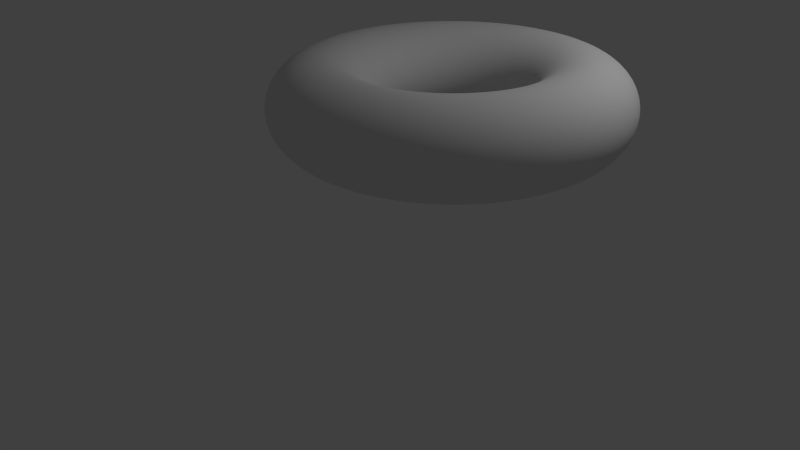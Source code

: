 # Source: LD_Donut.blend  (saved by Blender 2.72.0; exported with 4.5.12 LTS)
import bpy
from mathutils import Matrix  # noqa: F401  (used for matrix-valued properties, if any)

bpy.ops.wm.read_factory_settings(use_empty=True)
scene = bpy.context.scene
scene.name = 'Scene'

# ---- collections
col_collection_1 = bpy.data.collections.new('Collection 1'); scene.collection.children.link(col_collection_1)

# ---- world
world_world = bpy.data.worlds.new('World'); scene.world = world_world
world_world.color = (0.05088, 0.05088, 0.05088)
world_world.use_sun_shadow = False
world_world.sun_shadow_jitter_overblur = 0.0
world_world.cycles.sampling_method = 'MANUAL'
world_world.cycles.sample_map_resolution = 256

# ---- cameras
cam_camera = bpy.data.cameras.new('Camera')
cam_camera.clip_end = 100.0
cam_camera.lens = 35.0
cam_camera.sensor_width = 32.0
cam_camera.sensor_height = 18.0
cam_camera.ortho_scale = 7.314
cam_camera.dof.focus_distance = 0.0

# ---- lights
light_lamp = bpy.data.lights.new('Lamp', 'POINT')
light_lamp.transmission_factor = 0.0
light_lamp.cutoff_distance = 30.0
light_lamp.energy = 100.0
light_lamp.shadow_buffer_clip_start = 1.001
light_lamp.shadow_soft_size = 0.1
light_lamp.shadow_maximum_resolution = 0.006
light_lamp.use_absolute_resolution = True
light_lamp.cycles.use_multiple_importance_sampling = False

# ---- meshes
me_torus = bpy.data.meshes.new('Torus')
me_torus.from_pydata([(1.85, 0.0, 0.0), (1.776, 0.0, 0.275), (1.575, 0.0, 0.4763), (1.3, 0.0, 0.55), (1.025, 0.0, 0.4763), (0.8237, 0.0, 0.275), (0.75, 0.0, 6.736e-17), (0.8237, 0.0, -0.275), (1.025, 0.0, -0.4763), (1.3, 0.0, -0.55), (1.575, 0.0, -0.4763), (1.776, 0.0, -0.275), (1.834, 0.2415, 0.0), (1.761, 0.2319, 0.275), (1.562, 0.2056, 0.4763), (1.289, 0.1697, 0.55), (1.016, 0.1338, 0.4763), (0.8166, 0.1075, 0.275), (0.7436, 0.09789, 6.736e-17), (0.8166, 0.1075, -0.275), (1.016, 0.1338, -0.4763), (1.289, 0.1697, -0.55), (1.562, 0.2056, -0.4763), (1.761, 0.2319, -0.275), (1.787, 0.4788, 0.0), (1.716, 0.4597, 0.275), (1.521, 0.4076, 0.4763), (1.256, 0.3365, 0.55), (0.9901, 0.2653, 0.4763), (0.7956, 0.2132, 0.275), (0.7244, 0.1941, 6.736e-17), (0.7956, 0.2132, -0.275), (0.9901, 0.2653, -0.4763), (1.256, 0.3365, -0.55), (1.521, 0.4076, -0.4763), (1.716, 0.4597, -0.275), (1.709, 0.708, 0.0), (1.641, 0.6798, 0.275), (1.455, 0.6027, 0.4763), (1.201, 0.4975, 0.55), (0.947, 0.3923, 0.4763), (0.761, 0.3152, 0.275), (0.6929, 0.287, 6.736e-17), (0.761, 0.3152, -0.275), (0.947, 0.3923, -0.4763), (1.201, 0.4975, -0.55), (1.455, 0.6027, -0.4763), (1.641, 0.6798, -0.275), (1.602, 0.925, 0.0), (1.538, 0.8882, 0.275), (1.364, 0.7875, 0.4763), (1.126, 0.65, 0.55), (0.8877, 0.5125, 0.4763), (0.7133, 0.4118, 0.275), (0.6495, 0.375, 6.736e-17), (0.7133, 0.4118, -0.275), (0.8877, 0.5125, -0.4763), (1.126, 0.65, -0.55), (1.364, 0.7875, -0.4763), (1.538, 0.8882, -0.275), (1.468, 1.126, 0.0), (1.409, 1.081, 0.275), (1.25, 0.9588, 0.4763), (1.031, 0.7914, 0.55), (0.8132, 0.624, 0.4763), (0.6535, 0.5014, 0.275), (0.595, 0.4566, 6.736e-17), (0.6535, 0.5014, -0.275), (0.8132, 0.624, -0.4763), (1.031, 0.7914, -0.55), (1.25, 0.9588, -0.4763), (1.409, 1.081, -0.275), (1.308, 1.308, 0.0), (1.256, 1.256, 0.275), (1.114, 1.114, 0.4763), (0.9192, 0.9192, 0.55), (0.7248, 0.7248, 0.4763), (0.5824, 0.5824, 0.275), (0.5303, 0.5303, 6.736e-17), (0.5824, 0.5824, -0.275), (0.7248, 0.7248, -0.4763), (0.9192, 0.9192, -0.55), (1.114, 1.114, -0.4763), (1.256, 1.256, -0.275), (1.126, 1.468, 0.0), (1.081, 1.409, 0.275), (0.9588, 1.25, 0.4763), (0.7914, 1.031, 0.55), (0.624, 0.8132, 0.4763), (0.5014, 0.6535, 0.275), (0.4566, 0.595, 6.736e-17), (0.5014, 0.6535, -0.275), (0.624, 0.8132, -0.4763), (0.7914, 1.031, -0.55), (0.9588, 1.25, -0.4763), (1.081, 1.409, -0.275), (0.925, 1.602, 0.0), (0.8882, 1.538, 0.275), (0.7875, 1.364, 0.4763), (0.65, 1.126, 0.55), (0.5125, 0.8877, 0.4763), (0.4118, 0.7133, 0.275), (0.375, 0.6495, 6.736e-17), (0.4118, 0.7133, -0.275), (0.5125, 0.8877, -0.4763), (0.65, 1.126, -0.55), (0.7875, 1.364, -0.4763), (0.8882, 1.538, -0.275), (0.708, 1.709, 0.0), (0.6798, 1.641, 0.275), (0.6027, 1.455, 0.4763), (0.4975, 1.201, 0.55), (0.3923, 0.947, 0.4763), (0.3152, 0.761, 0.275), (0.287, 0.6929, 6.736e-17), (0.3152, 0.761, -0.275), (0.3923, 0.947, -0.4763), (0.4975, 1.201, -0.55), (0.6027, 1.455, -0.4763), (0.6798, 1.641, -0.275), (0.4788, 1.787, 0.0), (0.4597, 1.716, 0.275), (0.4076, 1.521, 0.4763), (0.3365, 1.256, 0.55), (0.2653, 0.9901, 0.4763), (0.2132, 0.7956, 0.275), (0.1941, 0.7244, 6.736e-17), (0.2132, 0.7956, -0.275), (0.2653, 0.9901, -0.4763), (0.3365, 1.256, -0.55), (0.4076, 1.521, -0.4763), (0.4597, 1.716, -0.275), (0.2415, 1.834, 0.0), (0.2319, 1.761, 0.275), (0.2056, 1.562, 0.4763), (0.1697, 1.289, 0.55), (0.1338, 1.016, 0.4763), (0.1075, 0.8166, 0.275), (0.09789, 0.7436, 6.736e-17), (0.1075, 0.8166, -0.275), (0.1338, 1.016, -0.4763), (0.1697, 1.289, -0.55), (0.2056, 1.562, -0.4763), (0.2319, 1.761, -0.275), (1.192e-07, 1.85, 0.0), (1.192e-07, 1.776, 0.275), (5.96e-08, 1.575, 0.4763), (1.192e-07, 1.3, 0.55), (5.96e-08, 1.025, 0.4763), (8.941e-08, 0.8237, 0.275), (5.96e-08, 0.75, 6.736e-17), (8.941e-08, 0.8237, -0.275), (5.96e-08, 1.025, -0.4763), (1.192e-07, 1.3, -0.55), (5.96e-08, 1.575, -0.4763), (1.192e-07, 1.776, -0.275), (-0.2415, 1.834, 0.0), (-0.2319, 1.761, 0.275), (-0.2056, 1.562, 0.4763), (-0.1697, 1.289, 0.55), (-0.1338, 1.016, 0.4763), (-0.1075, 0.8166, 0.275), (-0.09789, 0.7436, 6.736e-17), (-0.1075, 0.8166, -0.275), (-0.1338, 1.016, -0.4763), (-0.1697, 1.289, -0.55), (-0.2056, 1.562, -0.4763), (-0.2319, 1.761, -0.275), (-0.4788, 1.787, 0.0), (-0.4597, 1.716, 0.275), (-0.4076, 1.521, 0.4763), (-0.3365, 1.256, 0.55), (-0.2653, 0.9901, 0.4763), (-0.2132, 0.7956, 0.275), (-0.1941, 0.7244, 6.736e-17), (-0.2132, 0.7956, -0.275), (-0.2653, 0.9901, -0.4763), (-0.3365, 1.256, -0.55), (-0.4076, 1.521, -0.4763), (-0.4597, 1.716, -0.275), (-0.708, 1.709, 0.0), (-0.6798, 1.641, 0.275), (-0.6027, 1.455, 0.4763), (-0.4975, 1.201, 0.55), (-0.3923, 0.947, 0.4763), (-0.3152, 0.761, 0.275), (-0.287, 0.6929, 6.736e-17), (-0.3152, 0.761, -0.275), (-0.3923, 0.947, -0.4763), (-0.4975, 1.201, -0.55), (-0.6027, 1.455, -0.4763), (-0.6798, 1.641, -0.275), (-0.925, 1.602, 0.0), (-0.8882, 1.538, 0.275), (-0.7875, 1.364, 0.4763), (-0.65, 1.126, 0.55), (-0.5125, 0.8877, 0.4763), (-0.4118, 0.7133, 0.275), (-0.375, 0.6495, 6.736e-17), (-0.4118, 0.7133, -0.275), (-0.5125, 0.8877, -0.4763), (-0.65, 1.126, -0.55), (-0.7875, 1.364, -0.4763), (-0.8882, 1.538, -0.275), (-1.126, 1.468, 0.0), (-1.081, 1.409, 0.275), (-0.9588, 1.25, 0.4763), (-0.7914, 1.031, 0.55), (-0.624, 0.8132, 0.4763), (-0.5014, 0.6535, 0.275), (-0.4566, 0.595, 6.736e-17), (-0.5014, 0.6535, -0.275), (-0.624, 0.8132, -0.4763), (-0.7914, 1.031, -0.55), (-0.9588, 1.25, -0.4763), (-1.081, 1.409, -0.275), (-1.308, 1.308, 0.0), (-1.256, 1.256, 0.275), (-1.114, 1.114, 0.4763), (-0.9192, 0.9192, 0.55), (-0.7248, 0.7248, 0.4763), (-0.5824, 0.5824, 0.275), (-0.5303, 0.5303, 6.736e-17), (-0.5824, 0.5824, -0.275), (-0.7248, 0.7248, -0.4763), (-0.9192, 0.9192, -0.55), (-1.114, 1.114, -0.4763), (-1.256, 1.256, -0.275), (-1.468, 1.126, 0.0), (-1.409, 1.081, 0.275), (-1.25, 0.9588, 0.4763), (-1.031, 0.7914, 0.55), (-0.8132, 0.624, 0.4763), (-0.6535, 0.5014, 0.275), (-0.595, 0.4566, 6.736e-17), (-0.6535, 0.5014, -0.275), (-0.8132, 0.624, -0.4763), (-1.031, 0.7914, -0.55), (-1.25, 0.9588, -0.4763), (-1.409, 1.081, -0.275), (-1.602, 0.925, 0.0), (-1.538, 0.8882, 0.275), (-1.364, 0.7875, 0.4763), (-1.126, 0.65, 0.55), (-0.8877, 0.5125, 0.4763), (-0.7133, 0.4118, 0.275), (-0.6495, 0.375, 6.736e-17), (-0.7133, 0.4118, -0.275), (-0.8877, 0.5125, -0.4763), (-1.126, 0.65, -0.55), (-1.364, 0.7875, -0.4763), (-1.538, 0.8882, -0.275), (-1.709, 0.708, 0.0), (-1.641, 0.6798, 0.275), (-1.455, 0.6027, 0.4763), (-1.201, 0.4975, 0.55), (-0.947, 0.3923, 0.4763), (-0.761, 0.3152, 0.275), (-0.6929, 0.287, 6.736e-17), (-0.761, 0.3152, -0.275), (-0.947, 0.3923, -0.4763), (-1.201, 0.4975, -0.55), (-1.455, 0.6027, -0.4763), (-1.641, 0.6798, -0.275), (-1.787, 0.4788, 0.0), (-1.716, 0.4597, 0.275), (-1.521, 0.4076, 0.4763), (-1.256, 0.3365, 0.55), (-0.9901, 0.2653, 0.4763), (-0.7956, 0.2132, 0.275), (-0.7244, 0.1941, 6.736e-17), (-0.7956, 0.2132, -0.275), (-0.9901, 0.2653, -0.4763), (-1.256, 0.3365, -0.55), (-1.521, 0.4076, -0.4763), (-1.716, 0.4597, -0.275), (-1.834, 0.2415, 0.0), (-1.761, 0.2319, 0.275), (-1.562, 0.2056, 0.4763), (-1.289, 0.1697, 0.55), (-1.016, 0.1338, 0.4763), (-0.8166, 0.1075, 0.275), (-0.7436, 0.09789, 6.736e-17), (-0.8166, 0.1075, -0.275), (-1.016, 0.1338, -0.4763), (-1.289, 0.1697, -0.55), (-1.562, 0.2056, -0.4763), (-1.761, 0.2319, -0.275), (-1.85, 1.617e-07, 0.0), (-1.776, 1.553e-07, 0.275), (-1.575, 1.377e-07, 0.4763), (-1.3, 1.136e-07, 0.55), (-1.025, 8.961e-08, 0.4763), (-0.8237, 7.201e-08, 0.275), (-0.75, 6.557e-08, 6.736e-17), (-0.8237, 7.201e-08, -0.275), (-1.025, 8.961e-08, -0.4763), (-1.3, 1.136e-07, -0.55), (-1.575, 1.377e-07, -0.4763), (-1.776, 1.553e-07, -0.275), (-1.834, -0.2415, 0.0), (-1.761, -0.2319, 0.275), (-1.562, -0.2056, 0.4763), (-1.289, -0.1697, 0.55), (-1.016, -0.1338, 0.4763), (-0.8166, -0.1075, 0.275), (-0.7436, -0.09789, 6.736e-17), (-0.8166, -0.1075, -0.275), (-1.016, -0.1338, -0.4763), (-1.289, -0.1697, -0.55), (-1.562, -0.2056, -0.4763), (-1.761, -0.2319, -0.275), (-1.787, -0.4788, 0.0), (-1.716, -0.4597, 0.275), (-1.521, -0.4076, 0.4763), (-1.256, -0.3365, 0.55), (-0.9901, -0.2653, 0.4763), (-0.7956, -0.2132, 0.275), (-0.7244, -0.1941, 6.736e-17), (-0.7956, -0.2132, -0.275), (-0.9901, -0.2653, -0.4763), (-1.256, -0.3365, -0.55), (-1.521, -0.4076, -0.4763), (-1.716, -0.4597, -0.275), (-1.709, -0.708, 0.0), (-1.641, -0.6798, 0.275), (-1.455, -0.6027, 0.4763), (-1.201, -0.4975, 0.55), (-0.947, -0.3923, 0.4763), (-0.761, -0.3152, 0.275), (-0.6929, -0.287, 6.736e-17), (-0.761, -0.3152, -0.275), (-0.947, -0.3923, -0.4763), (-1.201, -0.4975, -0.55), (-1.455, -0.6027, -0.4763), (-1.641, -0.6798, -0.275), (-1.602, -0.925, 0.0), (-1.538, -0.8882, 0.275), (-1.364, -0.7875, 0.4763), (-1.126, -0.65, 0.55), (-0.8877, -0.5125, 0.4763), (-0.7133, -0.4118, 0.275), (-0.6495, -0.375, 6.736e-17), (-0.7133, -0.4118, -0.275), (-0.8877, -0.5125, -0.4763), (-1.126, -0.65, -0.55), (-1.364, -0.7875, -0.4763), (-1.538, -0.8882, -0.275), (-1.468, -1.126, 0.0), (-1.409, -1.081, 0.275), (-1.25, -0.9588, 0.4763), (-1.031, -0.7914, 0.55), (-0.8132, -0.624, 0.4763), (-0.6535, -0.5014, 0.275), (-0.595, -0.4566, 6.736e-17), (-0.6535, -0.5014, -0.275), (-0.8132, -0.624, -0.4763), (-1.031, -0.7914, -0.55), (-1.25, -0.9588, -0.4763), (-1.409, -1.081, -0.275), (-1.308, -1.308, 0.0), (-1.256, -1.256, 0.275), (-1.114, -1.114, 0.4763), (-0.9192, -0.9192, 0.55), (-0.7248, -0.7248, 0.4763), (-0.5824, -0.5824, 0.275), (-0.5303, -0.5303, 6.736e-17), (-0.5824, -0.5824, -0.275), (-0.7248, -0.7248, -0.4763), (-0.9192, -0.9192, -0.55), (-1.114, -1.114, -0.4763), (-1.256, -1.256, -0.275), (-1.126, -1.468, 0.0), (-1.081, -1.409, 0.275), (-0.9588, -1.25, 0.4763), (-0.7914, -1.031, 0.55), (-0.624, -0.8132, 0.4763), (-0.5014, -0.6535, 0.275), (-0.4566, -0.595, 6.736e-17), (-0.5014, -0.6535, -0.275), (-0.624, -0.8132, -0.4763), (-0.7914, -1.031, -0.55), (-0.9588, -1.25, -0.4763), (-1.081, -1.409, -0.275), (-0.925, -1.602, 0.0), (-0.8882, -1.538, 0.275), (-0.7875, -1.364, 0.4763), (-0.65, -1.126, 0.55), (-0.5125, -0.8877, 0.4763), (-0.4118, -0.7133, 0.275), (-0.375, -0.6495, 6.736e-17), (-0.4118, -0.7133, -0.275), (-0.5125, -0.8877, -0.4763), (-0.65, -1.126, -0.55), (-0.7875, -1.364, -0.4763), (-0.8882, -1.538, -0.275), (-0.708, -1.709, 0.0), (-0.6798, -1.641, 0.275), (-0.6027, -1.455, 0.4763), (-0.4975, -1.201, 0.55), (-0.3923, -0.947, 0.4763), (-0.3152, -0.761, 0.275), (-0.287, -0.6929, 6.736e-17), (-0.3152, -0.761, -0.275), (-0.3923, -0.947, -0.4763), (-0.4975, -1.201, -0.55), (-0.6027, -1.455, -0.4763), (-0.6798, -1.641, -0.275), (-0.4788, -1.787, 0.0), (-0.4597, -1.716, 0.275), (-0.4076, -1.521, 0.4763), (-0.3365, -1.256, 0.55), (-0.2653, -0.9901, 0.4763), (-0.2132, -0.7956, 0.275), (-0.1941, -0.7244, 6.736e-17), (-0.2132, -0.7956, -0.275), (-0.2653, -0.9901, -0.4763), (-0.3365, -1.256, -0.55), (-0.4076, -1.521, -0.4763), (-0.4597, -1.716, -0.275), (-0.2415, -1.834, 0.0), (-0.2319, -1.761, 0.275), (-0.2056, -1.562, 0.4763), (-0.1697, -1.289, 0.55), (-0.1338, -1.016, 0.4763), (-0.1075, -0.8166, 0.275), (-0.0979, -0.7436, 6.736e-17), (-0.1075, -0.8166, -0.275), (-0.1338, -1.016, -0.4763), (-0.1697, -1.289, -0.55), (-0.2056, -1.562, -0.4763), (-0.2319, -1.761, -0.275), (1.192e-07, -1.85, 0.0), (1.192e-07, -1.776, 0.275), (5.96e-08, -1.575, 0.4763), (1.192e-07, -1.3, 0.55), (5.96e-08, -1.025, 0.4763), (8.941e-08, -0.8237, 0.275), (5.96e-08, -0.75, 6.736e-17), (8.941e-08, -0.8237, -0.275), (5.96e-08, -1.025, -0.4763), (1.192e-07, -1.3, -0.55), (5.96e-08, -1.575, -0.4763), (1.192e-07, -1.776, -0.275), (0.2415, -1.834, 0.0), (0.2319, -1.761, 0.275), (0.2056, -1.562, 0.4763), (0.1697, -1.289, 0.55), (0.1338, -1.016, 0.4763), (0.1075, -0.8166, 0.275), (0.09789, -0.7436, 6.736e-17), (0.1075, -0.8166, -0.275), (0.1338, -1.016, -0.4763), (0.1697, -1.289, -0.55), (0.2056, -1.562, -0.4763), (0.2319, -1.761, -0.275), (0.4788, -1.787, 0.0), (0.4597, -1.716, 0.275), (0.4076, -1.521, 0.4763), (0.3365, -1.256, 0.55), (0.2653, -0.9901, 0.4763), (0.2132, -0.7956, 0.275), (0.1941, -0.7244, 6.736e-17), (0.2132, -0.7956, -0.275), (0.2653, -0.9901, -0.4763), (0.3365, -1.256, -0.55), (0.4076, -1.521, -0.4763), (0.4597, -1.716, -0.275), (0.708, -1.709, 0.0), (0.6798, -1.641, 0.275), (0.6027, -1.455, 0.4763), (0.4975, -1.201, 0.55), (0.3923, -0.947, 0.4763), (0.3152, -0.761, 0.275), (0.287, -0.6929, 6.736e-17), (0.3152, -0.761, -0.275), (0.3923, -0.947, -0.4763), (0.4975, -1.201, -0.55), (0.6027, -1.455, -0.4763), (0.6798, -1.641, -0.275), (0.925, -1.602, 0.0), (0.8882, -1.538, 0.275), (0.7875, -1.364, 0.4763), (0.65, -1.126, 0.55), (0.5125, -0.8877, 0.4763), (0.4118, -0.7133, 0.275), (0.375, -0.6495, 6.736e-17), (0.4118, -0.7133, -0.275), (0.5125, -0.8877, -0.4763), (0.65, -1.126, -0.55), (0.7875, -1.364, -0.4763), (0.8882, -1.538, -0.275), (1.126, -1.468, 0.0), (1.081, -1.409, 0.275), (0.9588, -1.25, 0.4763), (0.7914, -1.031, 0.55), (0.624, -0.8132, 0.4763), (0.5014, -0.6535, 0.275), (0.4566, -0.595, 6.736e-17), (0.5014, -0.6535, -0.275), (0.624, -0.8132, -0.4763), (0.7914, -1.031, -0.55), (0.9588, -1.25, -0.4763), (1.081, -1.409, -0.275), (1.308, -1.308, 0.0), (1.256, -1.256, 0.275), (1.114, -1.114, 0.4763), (0.9192, -0.9192, 0.55), (0.7248, -0.7248, 0.4763), (0.5824, -0.5824, 0.275), (0.5303, -0.5303, 6.736e-17), (0.5824, -0.5824, -0.275), (0.7248, -0.7248, -0.4763), (0.9192, -0.9192, -0.55), (1.114, -1.114, -0.4763), (1.256, -1.256, -0.275), (1.468, -1.126, 0.0), (1.409, -1.081, 0.275), (1.25, -0.9588, 0.4763), (1.031, -0.7914, 0.55), (0.8132, -0.624, 0.4763), (0.6535, -0.5014, 0.275), (0.595, -0.4566, 6.736e-17), (0.6535, -0.5014, -0.275), (0.8132, -0.624, -0.4763), (1.031, -0.7914, -0.55), (1.25, -0.9588, -0.4763), (1.409, -1.081, -0.275), (1.602, -0.925, 0.0), (1.538, -0.8882, 0.275), (1.364, -0.7875, 0.4763), (1.126, -0.65, 0.55), (0.8877, -0.5125, 0.4763), (0.7133, -0.4118, 0.275), (0.6495, -0.375, 6.736e-17), (0.7133, -0.4118, -0.275), (0.8877, -0.5125, -0.4763), (1.126, -0.65, -0.55), (1.364, -0.7875, -0.4763), (1.538, -0.8882, -0.275), (1.709, -0.708, 0.0), (1.641, -0.6798, 0.275), (1.455, -0.6027, 0.4763), (1.201, -0.4975, 0.55), (0.947, -0.3923, 0.4763), (0.761, -0.3152, 0.275), (0.6929, -0.287, 6.736e-17), (0.761, -0.3152, -0.275), (0.947, -0.3923, -0.4763), (1.201, -0.4975, -0.55), (1.455, -0.6027, -0.4763), (1.641, -0.6798, -0.275), (1.787, -0.4788, 0.0), (1.716, -0.4597, 0.275), (1.521, -0.4076, 0.4763), (1.256, -0.3365, 0.55), (0.9901, -0.2653, 0.4763), (0.7956, -0.2132, 0.275), (0.7244, -0.1941, 6.736e-17), (0.7956, -0.2132, -0.275), (0.9901, -0.2653, -0.4763), (1.256, -0.3365, -0.55), (1.521, -0.4076, -0.4763), (1.716, -0.4597, -0.275), (1.834, -0.2415, 0.0), (1.761, -0.2319, 0.275), (1.562, -0.2056, 0.4763), (1.289, -0.1697, 0.55), (1.016, -0.1338, 0.4763), (0.8166, -0.1075, 0.275), (0.7436, -0.09789, 6.736e-17), (0.8166, -0.1075, -0.275), (1.016, -0.1338, -0.4763), (1.289, -0.1697, -0.55), (1.562, -0.2056, -0.4763), (1.761, -0.2319, -0.275)], [], [(0, 12, 13, 1), (1, 13, 14, 2), (2, 14, 15, 3), (3, 15, 16, 4), (4, 16, 17, 5), (5, 17, 18, 6), (6, 18, 19, 7), (7, 19, 20, 8), (8, 20, 21, 9), (9, 21, 22, 10), (10, 22, 23, 11), (0, 11, 23, 12), (12, 24, 25, 13), (13, 25, 26, 14), (14, 26, 27, 15), (15, 27, 28, 16), (16, 28, 29, 17), (17, 29, 30, 18), (18, 30, 31, 19), (19, 31, 32, 20), (20, 32, 33, 21), (21, 33, 34, 22), (22, 34, 35, 23), (23, 35, 24, 12), (24, 36, 37, 25), (25, 37, 38, 26), (26, 38, 39, 27), (27, 39, 40, 28), (28, 40, 41, 29), (29, 41, 42, 30), (30, 42, 43, 31), (31, 43, 44, 32), (32, 44, 45, 33), (33, 45, 46, 34), (34, 46, 47, 35), (35, 47, 36, 24), (36, 48, 49, 37), (37, 49, 50, 38), (38, 50, 51, 39), (39, 51, 52, 40), (40, 52, 53, 41), (41, 53, 54, 42), (42, 54, 55, 43), (43, 55, 56, 44), (44, 56, 57, 45), (45, 57, 58, 46), (46, 58, 59, 47), (47, 59, 48, 36), (48, 60, 61, 49), (49, 61, 62, 50), (50, 62, 63, 51), (51, 63, 64, 52), (52, 64, 65, 53), (53, 65, 66, 54), (54, 66, 67, 55), (55, 67, 68, 56), (56, 68, 69, 57), (57, 69, 70, 58), (58, 70, 71, 59), (59, 71, 60, 48), (60, 72, 73, 61), (61, 73, 74, 62), (62, 74, 75, 63), (63, 75, 76, 64), (64, 76, 77, 65), (65, 77, 78, 66), (66, 78, 79, 67), (67, 79, 80, 68), (68, 80, 81, 69), (69, 81, 82, 70), (70, 82, 83, 71), (71, 83, 72, 60), (72, 84, 85, 73), (73, 85, 86, 74), (74, 86, 87, 75), (75, 87, 88, 76), (76, 88, 89, 77), (77, 89, 90, 78), (78, 90, 91, 79), (79, 91, 92, 80), (80, 92, 93, 81), (81, 93, 94, 82), (82, 94, 95, 83), (83, 95, 84, 72), (84, 96, 97, 85), (85, 97, 98, 86), (86, 98, 99, 87), (87, 99, 100, 88), (88, 100, 101, 89), (89, 101, 102, 90), (90, 102, 103, 91), (91, 103, 104, 92), (92, 104, 105, 93), (93, 105, 106, 94), (94, 106, 107, 95), (95, 107, 96, 84), (96, 108, 109, 97), (97, 109, 110, 98), (98, 110, 111, 99), (99, 111, 112, 100), (100, 112, 113, 101), (101, 113, 114, 102), (102, 114, 115, 103), (103, 115, 116, 104), (104, 116, 117, 105), (105, 117, 118, 106), (106, 118, 119, 107), (107, 119, 108, 96), (108, 120, 121, 109), (109, 121, 122, 110), (110, 122, 123, 111), (111, 123, 124, 112), (112, 124, 125, 113), (113, 125, 126, 114), (114, 126, 127, 115), (115, 127, 128, 116), (116, 128, 129, 117), (117, 129, 130, 118), (118, 130, 131, 119), (119, 131, 120, 108), (120, 132, 133, 121), (121, 133, 134, 122), (122, 134, 135, 123), (123, 135, 136, 124), (124, 136, 137, 125), (125, 137, 138, 126), (126, 138, 139, 127), (127, 139, 140, 128), (128, 140, 141, 129), (129, 141, 142, 130), (130, 142, 143, 131), (131, 143, 132, 120), (132, 144, 145, 133), (133, 145, 146, 134), (134, 146, 147, 135), (135, 147, 148, 136), (136, 148, 149, 137), (137, 149, 150, 138), (138, 150, 151, 139), (139, 151, 152, 140), (140, 152, 153, 141), (141, 153, 154, 142), (142, 154, 155, 143), (143, 155, 144, 132), (144, 156, 157, 145), (145, 157, 158, 146), (146, 158, 159, 147), (147, 159, 160, 148), (148, 160, 161, 149), (149, 161, 162, 150), (150, 162, 163, 151), (151, 163, 164, 152), (152, 164, 165, 153), (153, 165, 166, 154), (154, 166, 167, 155), (155, 167, 156, 144), (156, 168, 169, 157), (157, 169, 170, 158), (158, 170, 171, 159), (159, 171, 172, 160), (160, 172, 173, 161), (161, 173, 174, 162), (162, 174, 175, 163), (163, 175, 176, 164), (164, 176, 177, 165), (165, 177, 178, 166), (166, 178, 179, 167), (167, 179, 168, 156), (168, 180, 181, 169), (169, 181, 182, 170), (170, 182, 183, 171), (171, 183, 184, 172), (172, 184, 185, 173), (173, 185, 186, 174), (174, 186, 187, 175), (175, 187, 188, 176), (176, 188, 189, 177), (177, 189, 190, 178), (178, 190, 191, 179), (179, 191, 180, 168), (180, 192, 193, 181), (181, 193, 194, 182), (182, 194, 195, 183), (183, 195, 196, 184), (184, 196, 197, 185), (185, 197, 198, 186), (186, 198, 199, 187), (187, 199, 200, 188), (188, 200, 201, 189), (189, 201, 202, 190), (190, 202, 203, 191), (191, 203, 192, 180), (192, 204, 205, 193), (193, 205, 206, 194), (194, 206, 207, 195), (195, 207, 208, 196), (196, 208, 209, 197), (197, 209, 210, 198), (198, 210, 211, 199), (199, 211, 212, 200), (200, 212, 213, 201), (201, 213, 214, 202), (202, 214, 215, 203), (203, 215, 204, 192), (204, 216, 217, 205), (205, 217, 218, 206), (206, 218, 219, 207), (207, 219, 220, 208), (208, 220, 221, 209), (209, 221, 222, 210), (210, 222, 223, 211), (211, 223, 224, 212), (212, 224, 225, 213), (213, 225, 226, 214), (214, 226, 227, 215), (215, 227, 216, 204), (216, 228, 229, 217), (217, 229, 230, 218), (218, 230, 231, 219), (219, 231, 232, 220), (220, 232, 233, 221), (221, 233, 234, 222), (222, 234, 235, 223), (223, 235, 236, 224), (224, 236, 237, 225), (225, 237, 238, 226), (226, 238, 239, 227), (227, 239, 228, 216), (228, 240, 241, 229), (229, 241, 242, 230), (230, 242, 243, 231), (231, 243, 244, 232), (232, 244, 245, 233), (233, 245, 246, 234), (234, 246, 247, 235), (235, 247, 248, 236), (236, 248, 249, 237), (237, 249, 250, 238), (238, 250, 251, 239), (239, 251, 240, 228), (240, 252, 253, 241), (241, 253, 254, 242), (242, 254, 255, 243), (243, 255, 256, 244), (244, 256, 257, 245), (245, 257, 258, 246), (246, 258, 259, 247), (247, 259, 260, 248), (248, 260, 261, 249), (249, 261, 262, 250), (250, 262, 263, 251), (251, 263, 252, 240), (252, 264, 265, 253), (253, 265, 266, 254), (254, 266, 267, 255), (255, 267, 268, 256), (256, 268, 269, 257), (257, 269, 270, 258), (258, 270, 271, 259), (259, 271, 272, 260), (260, 272, 273, 261), (261, 273, 274, 262), (262, 274, 275, 263), (263, 275, 264, 252), (264, 276, 277, 265), (265, 277, 278, 266), (266, 278, 279, 267), (267, 279, 280, 268), (268, 280, 281, 269), (269, 281, 282, 270), (270, 282, 283, 271), (271, 283, 284, 272), (272, 284, 285, 273), (273, 285, 286, 274), (274, 286, 287, 275), (275, 287, 276, 264), (276, 288, 289, 277), (277, 289, 290, 278), (278, 290, 291, 279), (279, 291, 292, 280), (280, 292, 293, 281), (281, 293, 294, 282), (282, 294, 295, 283), (283, 295, 296, 284), (284, 296, 297, 285), (285, 297, 298, 286), (286, 298, 299, 287), (287, 299, 288, 276), (288, 300, 301, 289), (289, 301, 302, 290), (290, 302, 303, 291), (291, 303, 304, 292), (292, 304, 305, 293), (293, 305, 306, 294), (294, 306, 307, 295), (295, 307, 308, 296), (296, 308, 309, 297), (297, 309, 310, 298), (298, 310, 311, 299), (299, 311, 300, 288), (300, 312, 313, 301), (301, 313, 314, 302), (302, 314, 315, 303), (303, 315, 316, 304), (304, 316, 317, 305), (305, 317, 318, 306), (306, 318, 319, 307), (307, 319, 320, 308), (308, 320, 321, 309), (309, 321, 322, 310), (310, 322, 323, 311), (311, 323, 312, 300), (312, 324, 325, 313), (313, 325, 326, 314), (314, 326, 327, 315), (315, 327, 328, 316), (316, 328, 329, 317), (317, 329, 330, 318), (318, 330, 331, 319), (319, 331, 332, 320), (320, 332, 333, 321), (321, 333, 334, 322), (322, 334, 335, 323), (323, 335, 324, 312), (324, 336, 337, 325), (325, 337, 338, 326), (326, 338, 339, 327), (327, 339, 340, 328), (328, 340, 341, 329), (329, 341, 342, 330), (330, 342, 343, 331), (331, 343, 344, 332), (332, 344, 345, 333), (333, 345, 346, 334), (334, 346, 347, 335), (335, 347, 336, 324), (336, 348, 349, 337), (337, 349, 350, 338), (338, 350, 351, 339), (339, 351, 352, 340), (340, 352, 353, 341), (341, 353, 354, 342), (342, 354, 355, 343), (343, 355, 356, 344), (344, 356, 357, 345), (345, 357, 358, 346), (346, 358, 359, 347), (347, 359, 348, 336), (348, 360, 361, 349), (349, 361, 362, 350), (350, 362, 363, 351), (351, 363, 364, 352), (352, 364, 365, 353), (353, 365, 366, 354), (354, 366, 367, 355), (355, 367, 368, 356), (356, 368, 369, 357), (357, 369, 370, 358), (358, 370, 371, 359), (359, 371, 360, 348), (360, 372, 373, 361), (361, 373, 374, 362), (362, 374, 375, 363), (363, 375, 376, 364), (364, 376, 377, 365), (365, 377, 378, 366), (366, 378, 379, 367), (367, 379, 380, 368), (368, 380, 381, 369), (369, 381, 382, 370), (370, 382, 383, 371), (371, 383, 372, 360), (372, 384, 385, 373), (373, 385, 386, 374), (374, 386, 387, 375), (375, 387, 388, 376), (376, 388, 389, 377), (377, 389, 390, 378), (378, 390, 391, 379), (379, 391, 392, 380), (380, 392, 393, 381), (381, 393, 394, 382), (382, 394, 395, 383), (383, 395, 384, 372), (384, 396, 397, 385), (385, 397, 398, 386), (386, 398, 399, 387), (387, 399, 400, 388), (388, 400, 401, 389), (389, 401, 402, 390), (390, 402, 403, 391), (391, 403, 404, 392), (392, 404, 405, 393), (393, 405, 406, 394), (394, 406, 407, 395), (395, 407, 396, 384), (396, 408, 409, 397), (397, 409, 410, 398), (398, 410, 411, 399), (399, 411, 412, 400), (400, 412, 413, 401), (401, 413, 414, 402), (402, 414, 415, 403), (403, 415, 416, 404), (404, 416, 417, 405), (405, 417, 418, 406), (406, 418, 419, 407), (407, 419, 408, 396), (408, 420, 421, 409), (409, 421, 422, 410), (410, 422, 423, 411), (411, 423, 424, 412), (412, 424, 425, 413), (413, 425, 426, 414), (414, 426, 427, 415), (415, 427, 428, 416), (416, 428, 429, 417), (417, 429, 430, 418), (418, 430, 431, 419), (419, 431, 420, 408), (420, 432, 433, 421), (421, 433, 434, 422), (422, 434, 435, 423), (423, 435, 436, 424), (424, 436, 437, 425), (425, 437, 438, 426), (426, 438, 439, 427), (427, 439, 440, 428), (428, 440, 441, 429), (429, 441, 442, 430), (430, 442, 443, 431), (431, 443, 432, 420), (432, 444, 445, 433), (433, 445, 446, 434), (434, 446, 447, 435), (435, 447, 448, 436), (436, 448, 449, 437), (437, 449, 450, 438), (438, 450, 451, 439), (439, 451, 452, 440), (440, 452, 453, 441), (441, 453, 454, 442), (442, 454, 455, 443), (443, 455, 444, 432), (444, 456, 457, 445), (445, 457, 458, 446), (446, 458, 459, 447), (447, 459, 460, 448), (448, 460, 461, 449), (449, 461, 462, 450), (450, 462, 463, 451), (451, 463, 464, 452), (452, 464, 465, 453), (453, 465, 466, 454), (454, 466, 467, 455), (455, 467, 456, 444), (456, 468, 469, 457), (457, 469, 470, 458), (458, 470, 471, 459), (459, 471, 472, 460), (460, 472, 473, 461), (461, 473, 474, 462), (462, 474, 475, 463), (463, 475, 476, 464), (464, 476, 477, 465), (465, 477, 478, 466), (466, 478, 479, 467), (467, 479, 468, 456), (468, 480, 481, 469), (469, 481, 482, 470), (470, 482, 483, 471), (471, 483, 484, 472), (472, 484, 485, 473), (473, 485, 486, 474), (474, 486, 487, 475), (475, 487, 488, 476), (476, 488, 489, 477), (477, 489, 490, 478), (478, 490, 491, 479), (479, 491, 480, 468), (480, 492, 493, 481), (481, 493, 494, 482), (482, 494, 495, 483), (483, 495, 496, 484), (484, 496, 497, 485), (485, 497, 498, 486), (486, 498, 499, 487), (487, 499, 500, 488), (488, 500, 501, 489), (489, 501, 502, 490), (490, 502, 503, 491), (491, 503, 492, 480), (492, 504, 505, 493), (493, 505, 506, 494), (494, 506, 507, 495), (495, 507, 508, 496), (496, 508, 509, 497), (497, 509, 510, 498), (498, 510, 511, 499), (499, 511, 512, 500), (500, 512, 513, 501), (501, 513, 514, 502), (502, 514, 515, 503), (503, 515, 504, 492), (504, 516, 517, 505), (505, 517, 518, 506), (506, 518, 519, 507), (507, 519, 520, 508), (508, 520, 521, 509), (509, 521, 522, 510), (510, 522, 523, 511), (511, 523, 524, 512), (512, 524, 525, 513), (513, 525, 526, 514), (514, 526, 527, 515), (515, 527, 516, 504), (516, 528, 529, 517), (517, 529, 530, 518), (518, 530, 531, 519), (519, 531, 532, 520), (520, 532, 533, 521), (521, 533, 534, 522), (522, 534, 535, 523), (523, 535, 536, 524), (524, 536, 537, 525), (525, 537, 538, 526), (526, 538, 539, 527), (527, 539, 528, 516), (528, 540, 541, 529), (529, 541, 542, 530), (530, 542, 543, 531), (531, 543, 544, 532), (532, 544, 545, 533), (533, 545, 546, 534), (534, 546, 547, 535), (535, 547, 548, 536), (536, 548, 549, 537), (537, 549, 550, 538), (538, 550, 551, 539), (539, 551, 540, 528), (540, 552, 553, 541), (541, 553, 554, 542), (542, 554, 555, 543), (543, 555, 556, 544), (544, 556, 557, 545), (545, 557, 558, 546), (546, 558, 559, 547), (547, 559, 560, 548), (548, 560, 561, 549), (549, 561, 562, 550), (550, 562, 563, 551), (551, 563, 552, 540), (552, 564, 565, 553), (553, 565, 566, 554), (554, 566, 567, 555), (555, 567, 568, 556), (556, 568, 569, 557), (557, 569, 570, 558), (558, 570, 571, 559), (559, 571, 572, 560), (560, 572, 573, 561), (561, 573, 574, 562), (562, 574, 575, 563), (563, 575, 564, 552), (564, 0, 1, 565), (565, 1, 2, 566), (566, 2, 3, 567), (567, 3, 4, 568), (568, 4, 5, 569), (569, 5, 6, 570), (570, 6, 7, 571), (571, 7, 8, 572), (572, 8, 9, 573), (573, 9, 10, 574), (574, 10, 11, 575), (575, 11, 0, 564)])
me_torus.polygons.foreach_set('use_smooth', [True] * 576)
me_torus.use_remesh_preserve_volume = False
me_torus.use_remesh_preserve_attributes = False
me_torus.use_mirror_vertex_groups = False
me_torus.update()
me_cube_001 = bpy.data.meshes.new('Cube.001')
me_cube_001.from_pydata([(0.2928, -1.0, 1.267), (0.2928, 1.0, 1.267), (2.293, 1.0, 1.267), (2.293, -1.0, 1.267), (0.2928, -1.0, 3.267), (0.2928, 1.0, 3.267), (2.293, 1.0, 3.267), (2.293, -1.0, 3.267)], [], [(4, 5, 1, 0), (5, 6, 2, 1), (6, 7, 3, 2), (7, 4, 0, 3), (0, 1, 2, 3), (7, 6, 5, 4)])
me_cube_001.polygons.foreach_set('use_smooth', [True] * 6)
me_cube_001.use_remesh_preserve_volume = False
me_cube_001.use_remesh_preserve_attributes = False
me_cube_001.use_mirror_vertex_groups = False
me_cube_001.update()

# ---- objects
ob_torus = bpy.data.objects.new('Torus', me_torus)
ob_cube = bpy.data.objects.new('Cube', me_cube_001)
ob_lamp = bpy.data.objects.new('Lamp', light_lamp)
ob_camera = bpy.data.objects.new('Camera', cam_camera)

# ---- transforms, parenting, visibility, modifiers, constraints
ob_torus.location = (1.767, -0.4793, 2.584)
ob_torus.scale = (1.0, 1.0, 0.8862)
ob_torus.lineart.crease_threshold = 0.0
_m = ob_torus.modifiers.new('Fluid', 'FLUID')
_m.fluid_type = 'EFFECTOR'
_m = ob_torus.modifiers.new('Subsurf', 'SUBSURF')
_m.uv_smooth = 'PRESERVE_CORNERS'
_m.quality = 2
_m.levels = 2
_m.show_only_control_edges = False
ob_cube.location = (1.699, -0.496, 2.943)
ob_cube.scale = (2.264, 2.157, 1.584)
ob_cube.display_type = 'SOLID'
ob_cube.lineart.crease_threshold = 0.0
_m = ob_cube.modifiers.new('Fluid', 'FLUID')
_m.fluid_type = 'DOMAIN'
_m = ob_cube.modifiers.new('Subsurf', 'SUBSURF')
_m.uv_smooth = 'PRESERVE_CORNERS'
_m.quality = 2
_m.levels = 5
_m.show_only_control_edges = False
ob_lamp.location = (4.202, 1.005, 5.621)
ob_lamp.rotation_euler = (0.6503, 0.05522, 1.866)
ob_lamp.lock_rotations_4d = False
ob_lamp.empty_display_type = 'ARROWS'
ob_lamp.color = (0.0, 0.0, 0.0, 0.0)
ob_lamp.lineart.crease_threshold = 0.0
ob_camera.location = (7.481, -6.508, 5.344)
ob_camera.rotation_euler = (1.109, 0.01082, 0.8149)
ob_camera.lock_rotations_4d = False
ob_camera.empty_display_type = 'ARROWS'
ob_camera.color = (0.0, 0.0, 0.0, 0.0)
ob_camera.display_type = 'WIRE'
ob_camera.lineart.crease_threshold = 0.0

# ---- collection membership
col_collection_1.objects.link(ob_torus)
col_collection_1.objects.link(ob_cube)
col_collection_1.objects.link(ob_lamp)
col_collection_1.objects.link(ob_camera)

# ---- scene / render settings (as saved in the file)
scene.camera = ob_camera
scene.frame_start = 1; scene.frame_end = 200; scene.frame_set(30)
scene.render.engine = 'CYCLES'
scene.render.image_settings.color_mode = 'RGB'
scene.render.fps = 25
scene.render.dither_intensity = 0.0
scene.cycles.use_denoising = False
scene.cycles.samples = 10
scene.cycles.sampling_pattern = 'TABULATED_SOBOL'
scene.cycles.light_sampling_threshold = 0.0
scene.cycles.use_adaptive_sampling = False
scene.cycles.use_light_tree = False
scene.cycles.blur_glossy = 0.0
scene.cycles.pixel_filter_type = 'GAUSSIAN'
scene.cycles.sample_clamp_indirect = 0.0
scene.view_settings.view_transform = 'Standard'
bpy.context.view_layer.update()

